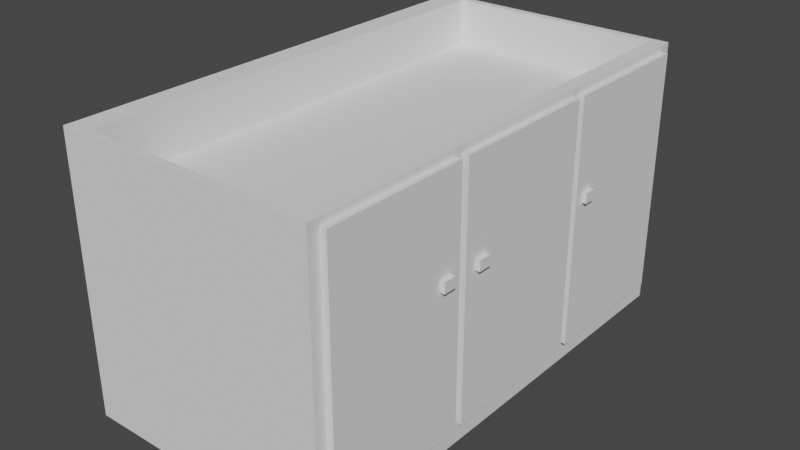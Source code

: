 # Source: comoda_larga.blend  (saved by Blender 2.92.15; exported with 4.5.12 LTS)
import bpy
from mathutils import Matrix  # noqa: F401  (used for matrix-valued properties, if any)

bpy.ops.wm.read_factory_settings(use_empty=True)
scene = bpy.context.scene
scene.name = 'Scene'

# ---- collections
col_collection = bpy.data.collections.new('Collection'); scene.collection.children.link(col_collection)
col_collection_2 = bpy.data.collections.new('Collection 2'); scene.collection.children.link(col_collection_2)

# ---- world
world_world = bpy.data.worlds.new('World'); scene.world = world_world
world_world.use_nodes = True; world_world.node_tree.nodes.clear()
_N = world_world.node_tree.nodes; _L = world_world.node_tree.links
n0 = _N.new('ShaderNodeOutputWorld'); n0.name = 'World Output'; n0.location = (300, 300)
n1 = _N.new('ShaderNodeBackground'); n1.name = 'Background'; n1.location = (10, 300)
n1.inputs[0].default_value = (0.05088, 0.05088, 0.05088, 1.0)
_L.new(n1.outputs[0], n0.inputs[0])
n0.is_active_output = True
world_world.color = (0.05088, 0.05088, 0.05088)
world_world.use_sun_shadow = False
world_world.sun_shadow_jitter_overblur = 0.0

# ---- meshes
me_cubo_018 = bpy.data.meshes.new('Cubo.018')
me_cubo_018.from_pydata([(-1.0, -1.0, -1.0), (-1.0, -1.0, 1.0), (-1.0, 1.0, -1.0), (-1.0, 1.0, 1.0), (1.0, -1.0, -1.0), (1.0, -1.0, 1.0), (1.0, 1.0, -1.0), (1.0, 1.0, 1.0), (-1.0, 0.3333, -1.0), (-1.0, -0.3333, -1.0), (-1.0, -0.3333, 1.0), (-1.0, 0.3333, 1.0), (1.0, -0.3333, -1.0), (1.0, 0.3333, -1.0), (1.0, 0.3333, 1.0), (1.0, -0.3333, 1.0), (0.8848, 1.0, -1.0), (0.8848, 1.0, 1.0), (0.8848, -1.0, -1.0), (0.8848, -1.0, 1.0), (0.8848, 0.3333, 1.0), (0.8848, -0.3333, 1.0), (-1.0, -0.9669, -1.0), (1.0, -0.9669, 1.0), (-1.0, -0.9669, 1.0), (1.0, -0.9669, -1.0), (0.8848, -0.9669, 1.0), (-1.0, 0.967, 1.0), (1.0, 0.967, -1.0), (-1.0, 0.967, -1.0), (1.0, 0.967, 1.0), (0.8848, 0.967, 1.0), (-0.8113, 1.0, -1.0), (-0.8113, -1.0, 1.0), (-0.8113, 1.0, 1.0), (-0.8113, -1.0, -1.0), (-0.8113, 0.3333, 1.0), (-0.8113, -0.3333, 1.0), (-0.8113, -0.9669, 1.0), (-0.8113, 0.967, 1.0), (-0.8113, 0.3333, 0.6337), (0.8848, 0.3333, 0.6337), (-0.8113, -0.3333, 0.6337), (0.8848, -0.3333, 0.6337), (0.8848, 0.967, 0.6337), (0.8848, -0.9669, 0.6337), (-0.8113, -0.9669, 0.6337), (-0.8113, 0.967, 0.6337), (1.0, -0.951, -0.95), (1.0, -0.3492, -0.95), (1.0, -0.3492, 0.95), (1.0, -0.951, 0.95), (1.0, -0.3167, -0.95), (1.0, 0.3167, -0.95), (1.0, 0.3167, 0.95), (1.0, -0.3167, 0.95), (1.0, 0.9512, 0.95), (1.0, 0.3492, 0.95), (1.0, 0.3492, -0.95), (1.0, 0.9512, -0.95), (1.048, -0.951, -0.95), (1.048, -0.3492, -0.95), (1.048, -0.3492, 0.95), (1.048, -0.951, 0.95), (1.048, -0.3167, -0.95), (1.048, 0.3167, -0.95), (1.048, 0.3167, 0.95), (1.048, -0.3167, 0.95), (1.048, 0.9512, 0.95), (1.048, 0.3492, 0.95), (1.048, 0.3492, -0.95), (1.048, 0.9512, -0.95), (-1.0, -1.0, 0.2527), (-1.0, 1.0, 0.2527), (1.0, 1.0, 0.2527), (1.0, -1.0, 0.2527), (1.0, 0.3333, 0.2527), (1.0, -0.3333, 0.2527), (-1.0, -0.3333, 0.2527), (-1.0, 0.3333, 0.2527), (0.8848, -1.0, 0.2527), (0.8848, 1.0, 0.2527), (-1.0, -0.9669, 0.2527), (1.0, -0.9669, 0.2527), (1.0, 0.967, 0.2527), (-1.0, 0.967, 0.2527), (-0.8113, 1.0, 0.2527), (-0.8113, -1.0, 0.2527), (1.0, -0.3492, 0.2401), (1.0, -0.951, 0.2401), (1.0, 0.3167, 0.2401), (1.0, -0.3167, 0.2401), (1.0, 0.3492, 0.2401), (1.0, 0.9512, 0.2401), (1.048, -0.3492, 0.2401), (1.048, -0.951, 0.2401), (1.048, 0.3167, 0.2401), (1.048, -0.3167, 0.2401), (1.048, 0.3492, 0.2401), (1.048, 0.9512, 0.2401), (-1.0, 1.0, 0.1672), (1.0, 1.0, 0.1672), (1.0, -1.0, 0.1672), (1.0, 0.3333, 0.1672), (1.0, -0.3333, 0.1672), (-1.0, -0.3333, 0.1672), (-1.0, 0.3333, 0.1672), (0.8848, -1.0, 0.1672), (0.8848, 1.0, 0.1672), (-1.0, -0.9669, 0.1672), (1.0, -0.9669, 0.1672), (1.0, 0.967, 0.1672), (-1.0, 0.967, 0.1672), (-0.8113, 1.0, 0.1672), (-0.8113, -1.0, 0.1672), (1.0, -0.3492, 0.1588), (1.0, -0.951, 0.1588), (1.0, 0.3167, 0.1588), (1.0, -0.3167, 0.1588), (1.0, 0.3492, 0.1588), (1.0, 0.9512, 0.1588), (1.048, -0.3492, 0.1588), (1.048, -0.951, 0.1588), (1.048, 0.3167, 0.1588), (1.048, -0.3167, 0.1588), (1.048, 0.3492, 0.1588), (1.048, 0.9512, 0.1588), (-1.0, -1.0, 0.1672), (-1.0, -0.382, 1.0), (1.0, -0.382, -1.0), (-1.0, -0.382, -1.0), (1.0, -0.382, 1.0), (0.8848, -0.382, 1.0), (-0.8113, -0.382, 1.0), (0.8848, -0.382, 0.6337), (-0.8113, -0.382, 0.6337), (1.0, -0.3954, -0.95), (1.0, -0.3954, 0.95), (1.048, -0.3954, -0.95), (1.048, -0.3954, 0.95), (1.048, -0.3954, 0.2401), (-1.0, -0.382, 0.2527), (-1.0, -0.382, 0.1672), (1.048, -0.3954, 0.1588), (-1.0, -0.4406, -1.0), (1.0, -0.4406, 1.0), (0.8848, -0.4406, 1.0), (-0.8113, -0.4406, 1.0), (0.8848, -0.4406, 0.6337), (-0.8113, -0.4406, 0.6337), (1.0, -0.4511, 0.95), (1.048, -0.4511, 0.95), (1.048, -0.4511, 0.2401), (1.048, -0.4511, 0.1588), (-1.0, -0.4406, 1.0), (1.0, -0.4406, -1.0), (1.0, -0.4511, -0.95), (1.048, -0.4511, -0.95), (-1.0, -0.4406, 0.2527), (-1.0, -0.4406, 0.1672), (-1.0, -0.2795, -1.0), (-1.0, -0.2795, 1.0), (1.0, -0.2795, -1.0), (1.0, -0.2795, 1.0), (0.8848, -0.2795, 1.0), (-0.8113, -0.2795, 1.0), (0.8848, -0.2795, 0.6337), (-0.8113, -0.2795, 0.6337), (1.0, -0.2655, -0.95), (1.0, -0.2655, 0.95), (1.048, -0.2655, -0.95), (1.048, -0.2655, 0.95), (1.048, -0.2655, 0.2401), (-1.0, -0.2795, 0.2527), (-1.0, -0.2795, 0.1672), (1.048, -0.2655, 0.1588), (-1.0, -0.2202, 1.0), (1.0, -0.2202, -1.0), (1.0, -0.2092, -0.95), (1.048, -0.2092, -0.95), (-1.0, -0.2202, 0.2527), (-1.0, -0.2202, 0.1672), (-1.0, -0.2202, -1.0), (1.0, -0.2202, 1.0), (0.8848, -0.2202, 1.0), (-0.8113, -0.2202, 1.0), (0.8848, -0.2202, 0.6337), (-0.8113, -0.2202, 0.6337), (1.0, -0.2092, 0.95), (1.048, -0.2092, 0.95), (1.048, -0.2092, 0.2401), (1.048, -0.2092, 0.1588), (-1.0, 0.3743, -1.0), (1.0, 0.3743, 1.0), (0.8848, 0.3743, 1.0), (-1.0, 0.3743, 1.0), (1.0, 0.3743, -1.0), (-0.8113, 0.3743, 1.0), (0.8848, 0.3743, 0.6337), (-0.8113, 0.3743, 0.6337), (1.0, 0.3881, 0.95), (1.0, 0.3881, -0.95), (1.048, 0.3881, 0.95), (1.048, 0.3881, -0.95), (1.048, 0.3881, 0.2401), (-1.0, 0.3743, 0.2527), (-1.0, 0.3743, 0.1672), (1.048, 0.3881, 0.1588), (-1.0, 0.4257, 1.0), (1.0, 0.4257, -1.0), (1.0, 0.436, -0.95), (1.048, 0.436, -0.95), (-1.0, 0.4257, 0.2527), (-1.0, 0.4257, 0.1672), (-1.0, 0.4257, -1.0), (1.0, 0.4257, 1.0), (0.8848, 0.4257, 1.0), (-0.8113, 0.4257, 1.0), (0.8848, 0.4257, 0.6337), (-0.8113, 0.4257, 0.6337), (1.0, 0.436, 0.95), (1.048, 0.436, 0.95), (1.048, 0.436, 0.2401), (1.048, 0.436, 0.1588), (1.084, -0.3954, 0.2401), (1.084, -0.3954, 0.1588), (1.084, -0.4511, 0.2401), (1.084, -0.4511, 0.1588), (1.084, -0.2092, 0.2401), (1.084, -0.2655, 0.2401), (1.084, -0.2092, 0.1588), (1.084, -0.2655, 0.1588), (1.084, 0.436, 0.2401), (1.084, 0.3881, 0.2401), (1.084, 0.436, 0.1588), (1.084, 0.3881, 0.1588), (-1.0, -0.9669, -1.114), (-1.0, -1.0, -1.114), (-0.8113, 1.0, -1.114), (-1.0, 1.0, -1.114), (1.0, 0.967, -1.114), (1.0, 1.0, -1.114), (0.8848, -1.0, -1.114), (1.0, -1.0, -1.114), (-1.0, 0.3743, -1.114), (-1.0, 0.3333, -1.114), (-1.0, -0.2795, -1.114), (-1.0, -0.3333, -1.114), (1.0, -0.382, -1.114), (1.0, -0.3333, -1.114), (1.0, -0.2202, -1.114), (1.0, 0.3333, -1.114), (-0.8113, 0.3333, -1.114), (-0.8113, -0.3333, -1.114), (0.8848, 1.0, -1.114), (-0.8113, -1.0, -1.114), (0.8848, 0.3333, -1.114), (0.8848, -0.3333, -1.114), (0.8848, -0.2795, -1.114), (0.8848, 0.3743, -1.114), (0.8848, -0.9669, -1.114), (-1.0, -0.4406, -1.114), (1.0, -0.9669, -1.114), (0.8848, -0.4406, -1.114), (-0.8113, -0.9669, -1.114), (1.0, 0.4257, -1.114), (-1.0, 0.967, -1.114), (0.8848, 0.967, -1.114), (-0.8113, 0.967, -1.114), (-0.8113, -0.4406, -1.114), (-0.8113, 0.3743, -1.114), (-0.8113, -0.2795, -1.114), (1.0, -0.4406, -1.114), (-1.0, -0.382, -1.114), (0.8848, -0.382, -1.114), (-0.8113, -0.382, -1.114), (-1.0, -0.2202, -1.114), (1.0, -0.2795, -1.114), (0.8848, -0.2202, -1.114), (-0.8113, -0.2202, -1.114), (-1.0, 0.4257, -1.114), (0.8848, 0.4257, -1.114), (1.0, 0.3743, -1.114), (-0.8113, 0.4257, -1.114)], [], [(85, 27, 3, 73), (81, 17, 7, 74), (83, 23, 5, 75), (87, 33, 1, 72), (38, 24, 1, 33), (197, 195, 11, 36), (165, 161, 10, 37), (103, 13, 58, 119), (104, 12, 52, 118), (141, 128, 10, 78), (180, 176, 11, 79), (163, 164, 21, 15), (193, 194, 20, 14), (23, 26, 19, 5), (144, 130, 273, 261), (75, 5, 19, 80), (86, 34, 17, 81), (155, 25, 262, 272), (145, 146, 26, 23), (72, 1, 24, 82), (147, 154, 24, 38), (162, 12, 249, 277), (77, 15, 50, 88), (7, 17, 31, 30), (6, 28, 240, 241), (74, 7, 30, 84), (25, 4, 243, 262), (34, 3, 27, 39), (212, 208, 27, 85), (17, 34, 39, 31), (182, 8, 245, 276), (132, 21, 43, 134), (209, 196, 282, 265), (73, 3, 34, 86), (35, 0, 237, 255), (160, 182, 276, 246), (29, 2, 239, 266), (216, 31, 44, 218), (197, 36, 40, 199), (26, 38, 33, 19), (80, 19, 33, 87), (148, 149, 46, 45), (166, 167, 42, 43), (198, 199, 40, 41), (165, 37, 42, 167), (31, 39, 47, 44), (38, 26, 45, 46), (147, 38, 46, 149), (184, 20, 41, 186), (169, 55, 67, 171), (145, 23, 51, 150), (110, 25, 48, 116), (129, 12, 49, 136), (150, 51, 63, 151), (163, 15, 55, 169), (177, 13, 53, 178), (76, 14, 54, 90), (93, 56, 68, 99), (209, 28, 59, 210), (84, 30, 56, 93), (193, 14, 57, 200), (152, 151, 63, 95), (172, 171, 67, 97), (204, 202, 69, 98), (200, 57, 69, 202), (116, 48, 60, 122), (90, 54, 66, 96), (119, 58, 70, 125), (136, 49, 61, 138), (118, 52, 64, 124), (210, 59, 71, 211), (88, 50, 62, 94), (178, 53, 65, 179), (115, 88, 94, 121), (55, 91, 97, 67), (57, 92, 98, 69), (117, 90, 96, 123), (51, 89, 95, 63), (207, 204, 98, 125), (175, 172, 97, 124), (153, 152, 95, 122), (111, 84, 93, 120), (120, 93, 99, 126), (103, 76, 90, 117), (23, 83, 89, 51), (107, 80, 87, 114), (100, 73, 86, 113), (213, 212, 85, 112), (101, 74, 84, 111), (104, 77, 88, 115), (127, 72, 82, 109), (113, 86, 81, 108), (102, 75, 80, 107), (181, 180, 79, 106), (142, 141, 78, 105), (15, 77, 91, 55), (14, 76, 92, 57), (114, 87, 72, 127), (110, 83, 75, 102), (108, 81, 74, 101), (112, 85, 73, 100), (29, 112, 100, 2), (16, 108, 101, 6), (25, 110, 102, 4), (35, 114, 127, 0), (130, 142, 105, 9), (182, 181, 106, 8), (4, 102, 107, 18), (32, 113, 108, 16), (0, 127, 109, 22), (12, 104, 115, 49), (6, 101, 111, 28), (214, 213, 112, 29), (2, 100, 113, 32), (18, 107, 114, 35), (13, 103, 117, 53), (59, 120, 126, 71), (28, 111, 120, 59), (157, 153, 122, 60), (170, 175, 124, 64), (203, 207, 125, 70), (53, 117, 123, 65), (49, 115, 121, 61), (91, 118, 124, 97), (92, 119, 125, 98), (89, 116, 122, 95), (83, 110, 116, 89), (77, 104, 118, 91), (76, 103, 119, 92), (61, 121, 143, 138), (144, 159, 142, 130), (159, 158, 141, 142), (121, 94, 140, 143), (156, 136, 138, 157), (94, 62, 139, 140), (50, 137, 139, 62), (155, 129, 136, 156), (15, 131, 137, 50), (37, 133, 135, 42), (43, 42, 135, 134), (2, 32, 238, 239), (146, 132, 134, 148), (22, 144, 261, 236), (37, 10, 128, 133), (15, 21, 132, 131), (13, 177, 250, 251), (158, 154, 128, 141), (82, 24, 154, 158), (26, 146, 148, 45), (25, 155, 156, 48), (48, 156, 157, 60), (109, 82, 158, 159), (22, 109, 159, 144), (138, 143, 153, 157), (191, 190, 228, 230), (140, 139, 151, 152), (137, 150, 151, 139), (131, 145, 150, 137), (133, 147, 149, 135), (134, 135, 149, 148), (28, 209, 265, 240), (18, 35, 255, 242), (133, 128, 154, 147), (131, 132, 146, 145), (12, 129, 248, 249), (179, 191, 175, 170), (9, 105, 174, 160), (105, 78, 173, 174), (152, 153, 227, 226), (52, 168, 170, 64), (190, 189, 171, 172), (12, 162, 168, 52), (183, 163, 169, 188), (188, 169, 171, 189), (21, 164, 166, 43), (185, 165, 167, 187), (186, 187, 167, 166), (130, 9, 247, 273), (183, 184, 164, 163), (177, 162, 277, 250), (78, 10, 161, 173), (196, 13, 251, 282), (185, 176, 161, 165), (36, 11, 176, 185), (16, 6, 241, 254), (32, 16, 254, 238), (14, 20, 184, 183), (129, 155, 272, 248), (41, 40, 187, 186), (36, 185, 187, 40), (54, 188, 189, 66), (14, 183, 188, 54), (96, 66, 189, 190), (123, 96, 190, 191), (65, 123, 191, 179), (160, 174, 181, 182), (174, 173, 180, 181), (168, 178, 179, 170), (162, 177, 178, 168), (164, 184, 186, 166), (173, 161, 176, 180), (211, 223, 207, 203), (8, 106, 206, 192), (106, 79, 205, 206), (153, 143, 225, 227), (58, 201, 203, 70), (220, 200, 202, 221), (222, 221, 202, 204), (215, 193, 200, 220), (13, 196, 201, 58), (218, 219, 199, 198), (217, 197, 199, 219), (20, 194, 198, 41), (0, 22, 236, 237), (79, 11, 195, 205), (215, 216, 194, 193), (9, 160, 246, 247), (8, 192, 244, 245), (217, 208, 195, 197), (39, 27, 208, 217), (214, 29, 266, 280), (4, 18, 242, 243), (30, 31, 216, 215), (192, 214, 280, 244), (39, 217, 219, 47), (44, 47, 219, 218), (30, 215, 220, 56), (99, 68, 221, 222), (56, 220, 221, 68), (126, 99, 222, 223), (71, 126, 223, 211), (192, 206, 213, 214), (206, 205, 212, 213), (201, 210, 211, 203), (196, 209, 210, 201), (194, 216, 218, 198), (205, 195, 208, 212), (225, 224, 226, 227), (230, 228, 229, 231), (234, 232, 233, 235), (223, 222, 232, 234), (143, 140, 224, 225), (175, 191, 230, 231), (190, 172, 229, 228), (207, 223, 234, 235), (172, 175, 231, 229), (222, 204, 233, 232), (204, 207, 235, 233), (140, 152, 226, 224), (260, 262, 243, 242), (259, 282, 251, 256), (258, 277, 249, 257), (271, 258, 257, 253), (270, 259, 256, 252), (264, 260, 242, 255), (269, 263, 260, 264), (263, 272, 262, 260), (238, 254, 267, 268), (254, 241, 240, 267), (239, 238, 268, 266), (261, 269, 264, 236), (236, 264, 255, 237), (244, 270, 252, 245), (246, 271, 253, 247), (247, 253, 275, 273), (257, 249, 248, 274), (253, 257, 274, 275), (273, 275, 269, 261), (274, 248, 272, 263), (275, 274, 263, 269), (276, 279, 271, 246), (279, 278, 258, 271), (278, 250, 277, 258), (256, 251, 250, 278), (252, 256, 278, 279), (245, 252, 279, 276), (280, 283, 270, 244), (283, 281, 259, 270), (281, 265, 282, 259), (267, 240, 265, 281), (268, 267, 281, 283), (266, 268, 283, 280)])
_uv = me_cubo_018.uv_layers.new(name='MapaUV')
_uv.uv.foreach_set('vector', [0.5316, 0.2459, 0.625, 0.2459, 0.625, 0.25, 0.5316, 0.25, 0.5316, 0.4807, 0.625, 0.4807, 0.625, 0.5, 0.5316, 0.5, 0.5316, 0.7455, 0.625, 0.7455, 0.625, 0.75, 0.5316, 0.75, 0.5316, 0.9769, 0.625, 0.9769, 0.625, 1.0, 0.5316, 1.0, 0.8519, 0.7455, 0.875, 0.7455, 0.875, 0.75, 0.8519, 0.75, 0.8519, 0.5782, 0.875, 0.5782, 0.875, 0.5833, 0.8519, 0.5833, 0.8519, 0.6599, 0.875, 0.6599, 0.875, 0.6667, 0.8519, 0.6667, 0.5209, 0.5833, 0.375, 0.5833, 0.375, 0.5833, 0.5209, 0.5833, 0.5209, 0.6667, 0.375, 0.6667, 0.375, 0.6667, 0.5209, 0.6667, 0.5316, 0.07728, 0.625, 0.07728, 0.625, 0.08333, 0.5316, 0.08333, 0.5316, 0.09748, 0.625, 0.09748, 0.625, 0.1667, 0.5316, 0.1667, 0.625, 0.6599, 0.6443, 0.6599, 0.6443, 0.6667, 0.625, 0.6667, 0.625, 0.5782, 0.6443, 0.5782, 0.6443, 0.5833, 0.625, 0.5833, 0.625, 0.7455, 0.6443, 0.7455, 0.6443, 0.75, 0.625, 0.75, 0.375, 0.06999, 0.375, 0.07728, 0.375, 0.07728, 0.375, 0.06999, 0.5316, 0.75, 0.625, 0.75, 0.625, 0.7693, 0.5316, 0.7693, 0.5316, 0.2731, 0.625, 0.2731, 0.625, 0.4807, 0.5316, 0.4807, 0.375, 0.68, 0.375, 0.7455, 0.375, 0.7455, 0.375, 0.68, 0.625, 0.68, 0.6443, 0.68, 0.6443, 0.7455, 0.625, 0.7455, 0.5316, 0.0, 0.625, 0.0, 0.625, 0.004539, 0.5316, 0.004539, 0.8519, 0.68, 0.875, 0.68, 0.875, 0.7455, 0.8519, 0.7455, 0.375, 0.6599, 0.375, 0.6667, 0.375, 0.6667, 0.375, 0.6599, 0.5316, 0.6667, 0.625, 0.6667, 0.625, 0.6667, 0.5316, 0.6667, 0.625, 0.5, 0.6443, 0.5, 0.6443, 0.5041, 0.625, 0.5041, 0.375, 0.5, 0.375, 0.5041, 0.375, 0.5041, 0.375, 0.5, 0.5316, 0.5, 0.625, 0.5, 0.625, 0.5041, 0.5316, 0.5041, 0.375, 0.7455, 0.375, 0.75, 0.375, 0.75, 0.375, 0.7455, 0.8519, 0.5, 0.875, 0.5, 0.875, 0.5041, 0.8519, 0.5041, 0.5316, 0.1804, 0.625, 0.1804, 0.625, 0.2459, 0.5316, 0.2459, 0.6443, 0.5, 0.8519, 0.5, 0.8519, 0.5041, 0.6443, 0.5041, 0.375, 0.09748, 0.375, 0.1667, 0.375, 0.1667, 0.375, 0.09748, 0.6443, 0.6727, 0.6443, 0.6667, 0.6443, 0.6667, 0.6443, 0.6727, 0.375, 0.5696, 0.375, 0.5782, 0.375, 0.5782, 0.375, 0.5696, 0.5316, 0.25, 0.625, 0.25, 0.625, 0.2731, 0.5316, 0.2731, 0.375, 0.9769, 0.375, 1.0, 0.375, 1.0, 0.375, 0.9769, 0.375, 0.09007, 0.375, 0.09748, 0.375, 0.09748, 0.375, 0.09007, 0.375, 0.2459, 0.375, 0.25, 0.375, 0.25, 0.375, 0.2459, 0.6443, 0.5696, 0.6443, 0.5041, 0.6443, 0.5041, 0.6443, 0.5696, 0.8519, 0.5782, 0.8519, 0.5833, 0.8519, 0.5833, 0.8519, 0.5782, 0.6443, 0.7455, 0.8519, 0.7455, 0.8519, 0.75, 0.6443, 0.75, 0.5316, 0.7693, 0.625, 0.7693, 0.625, 0.9769, 0.5316, 0.9769, 0.6443, 0.68, 0.8519, 0.68, 0.8519, 0.7455, 0.6443, 0.7455, 0.6443, 0.6599, 0.8519, 0.6599, 0.8519, 0.6667, 0.6443, 0.6667, 0.6443, 0.5782, 0.8519, 0.5782, 0.8519, 0.5833, 0.6443, 0.5833, 0.8519, 0.6599, 0.8519, 0.6667, 0.8519, 0.6667, 0.8519, 0.6599, 0.6443, 0.5041, 0.8519, 0.5041, 0.8519, 0.5041, 0.6443, 0.5041, 0.8519, 0.7455, 0.6443, 0.7455, 0.6443, 0.7455, 0.8519, 0.7455, 0.8519, 0.68, 0.8519, 0.7455, 0.8519, 0.7455, 0.8519, 0.68, 0.6443, 0.6525, 0.6443, 0.5833, 0.6443, 0.5833, 0.6443, 0.6525, 0.625, 0.6599, 0.625, 0.6667, 0.625, 0.6667, 0.625, 0.6599, 0.625, 0.68, 0.625, 0.7455, 0.625, 0.7455, 0.625, 0.68, 0.5209, 0.7455, 0.375, 0.7455, 0.375, 0.7455, 0.5209, 0.7455, 0.375, 0.6727, 0.375, 0.6667, 0.375, 0.6667, 0.375, 0.6727, 0.625, 0.68, 0.625, 0.7455, 0.625, 0.7455, 0.625, 0.68, 0.625, 0.6599, 0.625, 0.6667, 0.625, 0.6667, 0.625, 0.6599, 0.375, 0.6525, 0.375, 0.5833, 0.375, 0.5833, 0.375, 0.6525, 0.5316, 0.5833, 0.625, 0.5833, 0.625, 0.5833, 0.5316, 0.5833, 0.5316, 0.5041, 0.625, 0.5041, 0.625, 0.5041, 0.5316, 0.5041, 0.375, 0.5696, 0.375, 0.5041, 0.375, 0.5041, 0.375, 0.5696, 0.5316, 0.5041, 0.625, 0.5041, 0.625, 0.5041, 0.5316, 0.5041, 0.625, 0.5782, 0.625, 0.5833, 0.625, 0.5833, 0.625, 0.5782, 0.5316, 0.68, 0.625, 0.68, 0.625, 0.7455, 0.5316, 0.7455, 0.5316, 0.6599, 0.625, 0.6599, 0.625, 0.6667, 0.5316, 0.6667, 0.5316, 0.5782, 0.625, 0.5782, 0.625, 0.5833, 0.5316, 0.5833, 0.625, 0.5782, 0.625, 0.5833, 0.625, 0.5833, 0.625, 0.5782, 0.5209, 0.7455, 0.375, 0.7455, 0.375, 0.7455, 0.5209, 0.7455, 0.5316, 0.5833, 0.625, 0.5833, 0.625, 0.5833, 0.5316, 0.5833, 0.5209, 0.5833, 0.375, 0.5833, 0.375, 0.5833, 0.5209, 0.5833, 0.375, 0.6727, 0.375, 0.6667, 0.375, 0.6667, 0.375, 0.6727, 0.5209, 0.6667, 0.375, 0.6667, 0.375, 0.6667, 0.5209, 0.6667, 0.375, 0.5696, 0.375, 0.5041, 0.375, 0.5041, 0.375, 0.5696, 0.5316, 0.6667, 0.625, 0.6667, 0.625, 0.6667, 0.5316, 0.6667, 0.375, 0.6525, 0.375, 0.5833, 0.375, 0.5833, 0.375, 0.6525, 0.5209, 0.6667, 0.5316, 0.6667, 0.5316, 0.6667, 0.5209, 0.6667, 0.625, 0.6667, 0.5316, 0.6667, 0.5316, 0.6667, 0.625, 0.6667, 0.625, 0.5833, 0.5316, 0.5833, 0.5316, 0.5833, 0.625, 0.5833, 0.5209, 0.5833, 0.5316, 0.5833, 0.5316, 0.5833, 0.5209, 0.5833, 0.625, 0.7455, 0.5316, 0.7455, 0.5316, 0.7455, 0.625, 0.7455, 0.5209, 0.5782, 0.5316, 0.5782, 0.5316, 0.5833, 0.5209, 0.5833, 0.5209, 0.6599, 0.5316, 0.6599, 0.5316, 0.6667, 0.5209, 0.6667, 0.5209, 0.68, 0.5316, 0.68, 0.5316, 0.7455, 0.5209, 0.7455, 0.5209, 0.5041, 0.5316, 0.5041, 0.5316, 0.5041, 0.5209, 0.5041, 0.5209, 0.5041, 0.5316, 0.5041, 0.5316, 0.5041, 0.5209, 0.5041, 0.5209, 0.5833, 0.5316, 0.5833, 0.5316, 0.5833, 0.5209, 0.5833, 0.625, 0.7455, 0.5316, 0.7455, 0.5316, 0.7455, 0.625, 0.7455, 0.5209, 0.7693, 0.5316, 0.7693, 0.5316, 0.9769, 0.5209, 0.9769, 0.5209, 0.25, 0.5316, 0.25, 0.5316, 0.2731, 0.5209, 0.2731, 0.5209, 0.1804, 0.5316, 0.1804, 0.5316, 0.2459, 0.5209, 0.2459, 0.5209, 0.5, 0.5316, 0.5, 0.5316, 0.5041, 0.5209, 0.5041, 0.5209, 0.6667, 0.5316, 0.6667, 0.5316, 0.6667, 0.5209, 0.6667, 0.5209, 0.0, 0.5316, 0.0, 0.5316, 0.004539, 0.5209, 0.004539, 0.5209, 0.2731, 0.5316, 0.2731, 0.5316, 0.4807, 0.5209, 0.4807, 0.5209, 0.75, 0.5316, 0.75, 0.5316, 0.7693, 0.5209, 0.7693, 0.5209, 0.09748, 0.5316, 0.09748, 0.5316, 0.1667, 0.5209, 0.1667, 0.5209, 0.07728, 0.5316, 0.07728, 0.5316, 0.08333, 0.5209, 0.08333, 0.625, 0.6667, 0.5316, 0.6667, 0.5316, 0.6667, 0.625, 0.6667, 0.625, 0.5833, 0.5316, 0.5833, 0.5316, 0.5833, 0.625, 0.5833, 0.5209, 0.9769, 0.5316, 0.9769, 0.5316, 1.0, 0.5209, 1.0, 0.5209, 0.7455, 0.5316, 0.7455, 0.5316, 0.75, 0.5209, 0.75, 0.5209, 0.4807, 0.5316, 0.4807, 0.5316, 0.5, 0.5209, 0.5, 0.5209, 0.2459, 0.5316, 0.2459, 0.5316, 0.25, 0.5209, 0.25, 0.375, 0.2459, 0.5209, 0.2459, 0.5209, 0.25, 0.375, 0.25, 0.375, 0.4807, 0.5209, 0.4807, 0.5209, 0.5, 0.375, 0.5, 0.375, 0.7455, 0.5209, 0.7455, 0.5209, 0.75, 0.375, 0.75, 0.375, 0.9769, 0.5209, 0.9769, 0.5209, 1.0, 0.375, 1.0, 0.375, 0.07728, 0.5209, 0.07728, 0.5209, 0.08333, 0.375, 0.08333, 0.375, 0.09748, 0.5209, 0.09748, 0.5209, 0.1667, 0.375, 0.1667, 0.375, 0.75, 0.5209, 0.75, 0.5209, 0.7693, 0.375, 0.7693, 0.375, 0.2731, 0.5209, 0.2731, 0.5209, 0.4807, 0.375, 0.4807, 0.375, 0.0, 0.5209, 0.0, 0.5209, 0.004539, 0.375, 0.004539, 0.375, 0.6667, 0.5209, 0.6667, 0.5209, 0.6667, 0.375, 0.6667, 0.375, 0.5, 0.5209, 0.5, 0.5209, 0.5041, 0.375, 0.5041, 0.375, 0.1804, 0.5209, 0.1804, 0.5209, 0.2459, 0.375, 0.2459, 0.375, 0.25, 0.5209, 0.25, 0.5209, 0.2731, 0.375, 0.2731, 0.375, 0.7693, 0.5209, 0.7693, 0.5209, 0.9769, 0.375, 0.9769, 0.375, 0.5833, 0.5209, 0.5833, 0.5209, 0.5833, 0.375, 0.5833, 0.375, 0.5041, 0.5209, 0.5041, 0.5209, 0.5041, 0.375, 0.5041, 0.375, 0.5041, 0.5209, 0.5041, 0.5209, 0.5041, 0.375, 0.5041, 0.375, 0.68, 0.5209, 0.68, 0.5209, 0.7455, 0.375, 0.7455, 0.375, 0.6599, 0.5209, 0.6599, 0.5209, 0.6667, 0.375, 0.6667, 0.375, 0.5782, 0.5209, 0.5782, 0.5209, 0.5833, 0.375, 0.5833, 0.375, 0.5833, 0.5209, 0.5833, 0.5209, 0.5833, 0.375, 0.5833, 0.375, 0.6667, 0.5209, 0.6667, 0.5209, 0.6667, 0.375, 0.6667, 0.5316, 0.6667, 0.5209, 0.6667, 0.5209, 0.6667, 0.5316, 0.6667, 0.5316, 0.5833, 0.5209, 0.5833, 0.5209, 0.5833, 0.5316, 0.5833, 0.5316, 0.7455, 0.5209, 0.7455, 0.5209, 0.7455, 0.5316, 0.7455, 0.5316, 0.7455, 0.5209, 0.7455, 0.5209, 0.7455, 0.5316, 0.7455, 0.5316, 0.6667, 0.5209, 0.6667, 0.5209, 0.6667, 0.5316, 0.6667, 0.5316, 0.5833, 0.5209, 0.5833, 0.5209, 0.5833, 0.5316, 0.5833, 0.375, 0.6667, 0.5209, 0.6667, 0.5209, 0.6727, 0.375, 0.6727, 0.375, 0.06999, 0.5209, 0.06999, 0.5209, 0.07728, 0.375, 0.07728, 0.5209, 0.06999, 0.5316, 0.06999, 0.5316, 0.07728, 0.5209, 0.07728, 0.5209, 0.6667, 0.5316, 0.6667, 0.5316, 0.6727, 0.5209, 0.6727, 0.375, 0.68, 0.375, 0.6727, 0.375, 0.6727, 0.375, 0.68, 0.5316, 0.6667, 0.625, 0.6667, 0.625, 0.6727, 0.5316, 0.6727, 0.625, 0.6667, 0.625, 0.6727, 0.625, 0.6727, 0.625, 0.6667, 0.375, 0.68, 0.375, 0.6727, 0.375, 0.6727, 0.375, 0.68, 0.625, 0.6667, 0.625, 0.6727, 0.625, 0.6727, 0.625, 0.6667, 0.8519, 0.6667, 0.8519, 0.6727, 0.8519, 0.6727, 0.8519, 0.6667, 0.6443, 0.6667, 0.8519, 0.6667, 0.8519, 0.6727, 0.6443, 0.6727, 0.375, 0.25, 0.375, 0.2731, 0.375, 0.2731, 0.375, 0.25, 0.6443, 0.68, 0.6443, 0.6727, 0.6443, 0.6727, 0.6443, 0.68, 0.375, 0.004539, 0.375, 0.06999, 0.375, 0.06999, 0.375, 0.004539, 0.8519, 0.6667, 0.875, 0.6667, 0.875, 0.6727, 0.8519, 0.6727, 0.625, 0.6667, 0.6443, 0.6667, 0.6443, 0.6727, 0.625, 0.6727, 0.375, 0.5833, 0.375, 0.6525, 0.375, 0.6525, 0.375, 0.5833, 0.5316, 0.06999, 0.625, 0.06999, 0.625, 0.07728, 0.5316, 0.07728, 0.5316, 0.004539, 0.625, 0.004539, 0.625, 0.06999, 0.5316, 0.06999, 0.6443, 0.7455, 0.6443, 0.68, 0.6443, 0.68, 0.6443, 0.7455, 0.375, 0.7455, 0.375, 0.68, 0.375, 0.68, 0.375, 0.7455, 0.375, 0.7455, 0.375, 0.68, 0.375, 0.68, 0.375, 0.7455, 0.5209, 0.004539, 0.5316, 0.004539, 0.5316, 0.06999, 0.5209, 0.06999, 0.375, 0.004539, 0.5209, 0.004539, 0.5209, 0.06999, 0.375, 0.06999, 0.375, 0.6727, 0.5209, 0.6727, 0.5209, 0.68, 0.375, 0.68, 0.5209, 0.6525, 0.5316, 0.6525, 0.5316, 0.6525, 0.5209, 0.6525, 0.5316, 0.6727, 0.625, 0.6727, 0.625, 0.68, 0.5316, 0.68, 0.625, 0.6727, 0.625, 0.68, 0.625, 0.68, 0.625, 0.6727, 0.625, 0.6727, 0.625, 0.68, 0.625, 0.68, 0.625, 0.6727, 0.8519, 0.6727, 0.8519, 0.68, 0.8519, 0.68, 0.8519, 0.6727, 0.6443, 0.6727, 0.8519, 0.6727, 0.8519, 0.68, 0.6443, 0.68, 0.375, 0.5041, 0.375, 0.5696, 0.375, 0.5696, 0.375, 0.5041, 0.375, 0.7693, 0.375, 0.9769, 0.375, 0.9769, 0.375, 0.7693, 0.8519, 0.6727, 0.875, 0.6727, 0.875, 0.68, 0.8519, 0.68, 0.625, 0.6727, 0.6443, 0.6727, 0.6443, 0.68, 0.625, 0.68, 0.375, 0.6667, 0.375, 0.6727, 0.375, 0.6727, 0.375, 0.6667, 0.375, 0.6525, 0.5209, 0.6525, 0.5209, 0.6599, 0.375, 0.6599, 0.375, 0.08333, 0.5209, 0.08333, 0.5209, 0.09007, 0.375, 0.09007, 0.5209, 0.08333, 0.5316, 0.08333, 0.5316, 0.09007, 0.5209, 0.09007, 0.5316, 0.68, 0.5209, 0.68, 0.5209, 0.68, 0.5316, 0.68, 0.375, 0.6667, 0.375, 0.6599, 0.375, 0.6599, 0.375, 0.6667, 0.5316, 0.6525, 0.625, 0.6525, 0.625, 0.6599, 0.5316, 0.6599, 0.375, 0.6667, 0.375, 0.6599, 0.375, 0.6599, 0.375, 0.6667, 0.625, 0.6525, 0.625, 0.6599, 0.625, 0.6599, 0.625, 0.6525, 0.625, 0.6525, 0.625, 0.6599, 0.625, 0.6599, 0.625, 0.6525, 0.6443, 0.6667, 0.6443, 0.6599, 0.6443, 0.6599, 0.6443, 0.6667, 0.8519, 0.6525, 0.8519, 0.6599, 0.8519, 0.6599, 0.8519, 0.6525, 0.6443, 0.6525, 0.8519, 0.6525, 0.8519, 0.6599, 0.6443, 0.6599, 0.375, 0.07728, 0.375, 0.08333, 0.375, 0.08333, 0.375, 0.07728, 0.625, 0.6525, 0.6443, 0.6525, 0.6443, 0.6599, 0.625, 0.6599, 0.375, 0.6525, 0.375, 0.6599, 0.375, 0.6599, 0.375, 0.6525, 0.5316, 0.08333, 0.625, 0.08333, 0.625, 0.09007, 0.5316, 0.09007, 0.375, 0.5782, 0.375, 0.5833, 0.375, 0.5833, 0.375, 0.5782, 0.8519, 0.6525, 0.875, 0.6525, 0.875, 0.6599, 0.8519, 0.6599, 0.8519, 0.5833, 0.875, 0.5833, 0.875, 0.6525, 0.8519, 0.6525, 0.375, 0.4807, 0.375, 0.5, 0.375, 0.5, 0.375, 0.4807, 0.375, 0.2731, 0.375, 0.4807, 0.375, 0.4807, 0.375, 0.2731, 0.625, 0.5833, 0.6443, 0.5833, 0.6443, 0.6525, 0.625, 0.6525, 0.375, 0.6727, 0.375, 0.68, 0.375, 0.68, 0.375, 0.6727, 0.6443, 0.5833, 0.8519, 0.5833, 0.8519, 0.6525, 0.6443, 0.6525, 0.8519, 0.5833, 0.8519, 0.6525, 0.8519, 0.6525, 0.8519, 0.5833, 0.625, 0.5833, 0.625, 0.6525, 0.625, 0.6525, 0.625, 0.5833, 0.625, 0.5833, 0.625, 0.6525, 0.625, 0.6525, 0.625, 0.5833, 0.5316, 0.5833, 0.625, 0.5833, 0.625, 0.6525, 0.5316, 0.6525, 0.5209, 0.5833, 0.5316, 0.5833, 0.5316, 0.6525, 0.5209, 0.6525, 0.375, 0.5833, 0.5209, 0.5833, 0.5209, 0.6525, 0.375, 0.6525, 0.375, 0.09007, 0.5209, 0.09007, 0.5209, 0.09748, 0.375, 0.09748, 0.5209, 0.09007, 0.5316, 0.09007, 0.5316, 0.09748, 0.5209, 0.09748, 0.375, 0.6599, 0.375, 0.6525, 0.375, 0.6525, 0.375, 0.6599, 0.375, 0.6599, 0.375, 0.6525, 0.375, 0.6525, 0.375, 0.6599, 0.6443, 0.6599, 0.6443, 0.6525, 0.6443, 0.6525, 0.6443, 0.6599, 0.5316, 0.09007, 0.625, 0.09007, 0.625, 0.09748, 0.5316, 0.09748, 0.375, 0.5696, 0.5209, 0.5696, 0.5209, 0.5782, 0.375, 0.5782, 0.375, 0.1667, 0.5209, 0.1667, 0.5209, 0.1718, 0.375, 0.1718, 0.5209, 0.1667, 0.5316, 0.1667, 0.5316, 0.1718, 0.5209, 0.1718, 0.5209, 0.68, 0.5209, 0.6727, 0.5209, 0.6727, 0.5209, 0.68, 0.375, 0.5833, 0.375, 0.5782, 0.375, 0.5782, 0.375, 0.5833, 0.625, 0.5696, 0.625, 0.5782, 0.625, 0.5782, 0.625, 0.5696, 0.5316, 0.5696, 0.625, 0.5696, 0.625, 0.5782, 0.5316, 0.5782, 0.625, 0.5696, 0.625, 0.5782, 0.625, 0.5782, 0.625, 0.5696, 0.375, 0.5833, 0.375, 0.5782, 0.375, 0.5782, 0.375, 0.5833, 0.6443, 0.5696, 0.8519, 0.5696, 0.8519, 0.5782, 0.6443, 0.5782, 0.8519, 0.5696, 0.8519, 0.5782, 0.8519, 0.5782, 0.8519, 0.5696, 0.6443, 0.5833, 0.6443, 0.5782, 0.6443, 0.5782, 0.6443, 0.5833, 0.375, 0.0, 0.375, 0.004539, 0.375, 0.004539, 0.375, 0.0, 0.5316, 0.1667, 0.625, 0.1667, 0.625, 0.1718, 0.5316, 0.1718, 0.625, 0.5696, 0.6443, 0.5696, 0.6443, 0.5782, 0.625, 0.5782, 0.375, 0.08333, 0.375, 0.09007, 0.375, 0.09007, 0.375, 0.08333, 0.375, 0.1667, 0.375, 0.1718, 0.375, 0.1718, 0.375, 0.1667, 0.8519, 0.5696, 0.875, 0.5696, 0.875, 0.5782, 0.8519, 0.5782, 0.8519, 0.5041, 0.875, 0.5041, 0.875, 0.5696, 0.8519, 0.5696, 0.375, 0.1804, 0.375, 0.2459, 0.375, 0.2459, 0.375, 0.1804, 0.375, 0.75, 0.375, 0.7693, 0.375, 0.7693, 0.375, 0.75, 0.625, 0.5041, 0.6443, 0.5041, 0.6443, 0.5696, 0.625, 0.5696, 0.375, 0.1718, 0.375, 0.1804, 0.375, 0.1804, 0.375, 0.1718, 0.8519, 0.5041, 0.8519, 0.5696, 0.8519, 0.5696, 0.8519, 0.5041, 0.6443, 0.5041, 0.8519, 0.5041, 0.8519, 0.5696, 0.6443, 0.5696, 0.625, 0.5041, 0.625, 0.5696, 0.625, 0.5696, 0.625, 0.5041, 0.5316, 0.5041, 0.625, 0.5041, 0.625, 0.5696, 0.5316, 0.5696, 0.625, 0.5041, 0.625, 0.5696, 0.625, 0.5696, 0.625, 0.5041, 0.5209, 0.5041, 0.5316, 0.5041, 0.5316, 0.5696, 0.5209, 0.5696, 0.375, 0.5041, 0.5209, 0.5041, 0.5209, 0.5696, 0.375, 0.5696, 0.375, 0.1718, 0.5209, 0.1718, 0.5209, 0.1804, 0.375, 0.1804, 0.5209, 0.1718, 0.5316, 0.1718, 0.5316, 0.1804, 0.5209, 0.1804, 0.375, 0.5782, 0.375, 0.5696, 0.375, 0.5696, 0.375, 0.5782, 0.375, 0.5782, 0.375, 0.5696, 0.375, 0.5696, 0.375, 0.5782, 0.6443, 0.5782, 0.6443, 0.5696, 0.6443, 0.5696, 0.6443, 0.5782, 0.5316, 0.1718, 0.625, 0.1718, 0.625, 0.1804, 0.5316, 0.1804, 0.5209, 0.6727, 0.5316, 0.6727, 0.5316, 0.68, 0.5209, 0.68, 0.5209, 0.6525, 0.5316, 0.6525, 0.5316, 0.6599, 0.5209, 0.6599, 0.5209, 0.5696, 0.5316, 0.5696, 0.5316, 0.5782, 0.5209, 0.5782, 0.5209, 0.5696, 0.5316, 0.5696, 0.5316, 0.5696, 0.5209, 0.5696, 0.5209, 0.6727, 0.5316, 0.6727, 0.5316, 0.6727, 0.5209, 0.6727, 0.5209, 0.6599, 0.5209, 0.6525, 0.5209, 0.6525, 0.5209, 0.6599, 0.5316, 0.6525, 0.5316, 0.6599, 0.5316, 0.6599, 0.5316, 0.6525, 0.5209, 0.5782, 0.5209, 0.5696, 0.5209, 0.5696, 0.5209, 0.5782, 0.5316, 0.6599, 0.5209, 0.6599, 0.5209, 0.6599, 0.5316, 0.6599, 0.5316, 0.5696, 0.5316, 0.5782, 0.5316, 0.5782, 0.5316, 0.5696, 0.5316, 0.5782, 0.5209, 0.5782, 0.5209, 0.5782, 0.5316, 0.5782, 0.5316, 0.6727, 0.5316, 0.68, 0.5316, 0.68, 0.5316, 0.6727, 0.3557, 0.7455, 0.375, 0.7455, 0.375, 0.75, 0.3557, 0.75, 0.3557, 0.5782, 0.375, 0.5782, 0.375, 0.5833, 0.3557, 0.5833, 0.3557, 0.6599, 0.375, 0.6599, 0.375, 0.6667, 0.3557, 0.6667, 0.1481, 0.6599, 0.3557, 0.6599, 0.3557, 0.6667, 0.1481, 0.6667, 0.1481, 0.5782, 0.3557, 0.5782, 0.3557, 0.5833, 0.1481, 0.5833, 0.1481, 0.7455, 0.3557, 0.7455, 0.3557, 0.75, 0.1481, 0.75, 0.1481, 0.68, 0.3557, 0.68, 0.3557, 0.7455, 0.1481, 0.7455, 0.3557, 0.68, 0.375, 0.68, 0.375, 0.7455, 0.3557, 0.7455, 0.1481, 0.5, 0.3557, 0.5, 0.3557, 0.5041, 0.1481, 0.5041, 0.3557, 0.5, 0.375, 0.5, 0.375, 0.5041, 0.3557, 0.5041, 0.125, 0.5, 0.1481, 0.5, 0.1481, 0.5041, 0.125, 0.5041, 0.125, 0.68, 0.1481, 0.68, 0.1481, 0.7455, 0.125, 0.7455, 0.125, 0.7455, 0.1481, 0.7455, 0.1481, 0.75, 0.125, 0.75, 0.125, 0.5782, 0.1481, 0.5782, 0.1481, 0.5833, 0.125, 0.5833, 0.125, 0.6599, 0.1481, 0.6599, 0.1481, 0.6667, 0.125, 0.6667, 0.125, 0.6667, 0.1481, 0.6667, 0.1481, 0.6727, 0.125, 0.6727, 0.3557, 0.6667, 0.375, 0.6667, 0.375, 0.6727, 0.3557, 0.6727, 0.1481, 0.6667, 0.3557, 0.6667, 0.3557, 0.6727, 0.1481, 0.6727, 0.125, 0.6727, 0.1481, 0.6727, 0.1481, 0.68, 0.125, 0.68, 0.3557, 0.6727, 0.375, 0.6727, 0.375, 0.68, 0.3557, 0.68, 0.1481, 0.6727, 0.3557, 0.6727, 0.3557, 0.68, 0.1481, 0.68, 0.125, 0.6525, 0.1481, 0.6525, 0.1481, 0.6599, 0.125, 0.6599, 0.1481, 0.6525, 0.3557, 0.6525, 0.3557, 0.6599, 0.1481, 0.6599, 0.3557, 0.6525, 0.375, 0.6525, 0.375, 0.6599, 0.3557, 0.6599, 0.3557, 0.5833, 0.375, 0.5833, 0.375, 0.6525, 0.3557, 0.6525, 0.1481, 0.5833, 0.3557, 0.5833, 0.3557, 0.6525, 0.1481, 0.6525, 0.125, 0.5833, 0.1481, 0.5833, 0.1481, 0.6525, 0.125, 0.6525, 0.125, 0.5696, 0.1481, 0.5696, 0.1481, 0.5782, 0.125, 0.5782, 0.1481, 0.5696, 0.3557, 0.5696, 0.3557, 0.5782, 0.1481, 0.5782, 0.3557, 0.5696, 0.375, 0.5696, 0.375, 0.5782, 0.3557, 0.5782, 0.3557, 0.5041, 0.375, 0.5041, 0.375, 0.5696, 0.3557, 0.5696, 0.1481, 0.5041, 0.3557, 0.5041, 0.3557, 0.5696, 0.1481, 0.5696, 0.125, 0.5041, 0.1481, 0.5041, 0.1481, 0.5696, 0.125, 0.5696])
me_cubo_018.use_remesh_fix_poles = True
me_cubo_018.use_remesh_preserve_attributes = False
me_cubo_018.use_mirror_vertex_groups = False
me_cubo_018.update()

# ---- objects
ob_comoda_larga = bpy.data.objects.new('comoda_larga', me_cubo_018)

# ---- transforms, parenting, visibility, modifiers, constraints
ob_comoda_larga.location = (-0.04682, 6.057, 0.02235)
ob_comoda_larga.scale = (1.0, 1.868, 1.0)
ob_comoda_larga.lineart.crease_threshold = 0.0

# ---- collection membership
col_collection.objects.link(ob_comoda_larga)

# ---- scene / render settings (as saved in the file)
scene.frame_start = 1; scene.frame_end = 250; scene.frame_set(49)
scene.render.engine = 'CYCLES'
scene.cycles.use_denoising = False
scene.cycles.samples = 8192
scene.cycles.sampling_pattern = 'TABULATED_SOBOL'
scene.cycles.use_adaptive_sampling = False
scene.cycles.use_light_tree = False
scene.eevee.taa_samples = 64
scene.eevee.taa_render_samples = 128
scene.view_settings.view_transform = 'Filmic'
bpy.context.view_layer.update()

# ---- added for rendering (the .blend has no active camera and no usable light): camera, sun
cam_auto = bpy.data.cameras.new('AutoCamera')
cam_auto.lens = 50.0
cam_auto.sensor_width = 36.0
cam_auto.clip_end = 1000.0
ob_auto_camera = bpy.data.objects.new('AutoCamera', cam_auto)
scene.collection.objects.link(ob_auto_camera)
ob_auto_camera.location = (4.40938, 0.759481, 3.49698)
ob_auto_camera.rotation_euler = (1.09748, -7.21219e-08, 0.694738)
scene.camera = ob_auto_camera
light_auto_sun = bpy.data.lights.new('AutoSun', 'SUN')
light_auto_sun.energy = 3.0
light_auto_sun.angle = 0.0523599
ob_auto_sun = bpy.data.objects.new('AutoSun', light_auto_sun)
scene.collection.objects.link(ob_auto_sun)
ob_auto_sun.rotation_euler = (0.872665, 0.174533, 0.523599)
bpy.context.view_layer.update()
